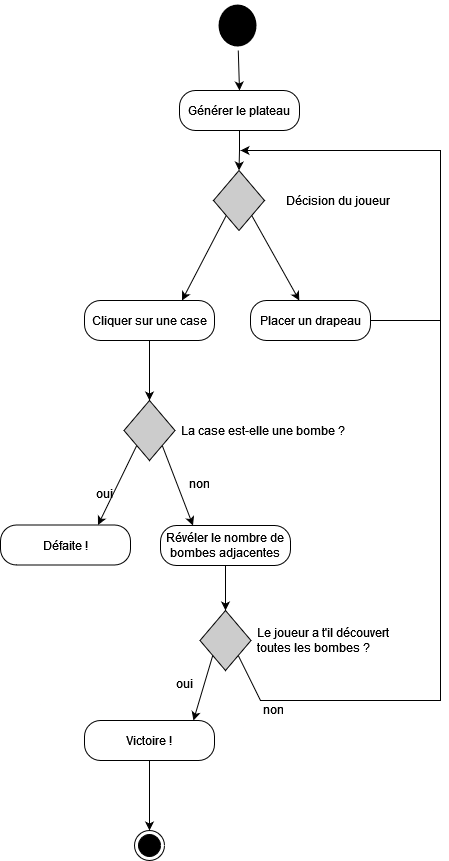

The diagram above was exported from draw.io. Its source (the exported page's mxGraphModel, read from the mxfile embedded in the PNG):
<mxGraphModel dx="1228" dy="782" grid="1" gridSize="10" guides="1" tooltips="1" connect="1" arrows="1" fold="1" page="1" pageScale="1" pageWidth="827" pageHeight="1169" math="0" shadow="0">
  <root>
    <mxCell id="0" />
    <mxCell id="1" parent="0" />
    <mxCell id="1ygtTYAB4mYqMA_fCm9D-7" style="rounded=0;orthogonalLoop=1;jettySize=auto;html=1;entryX=0.5;entryY=0;entryDx=0;entryDy=0;" edge="1" parent="1" source="1ygtTYAB4mYqMA_fCm9D-1" target="1ygtTYAB4mYqMA_fCm9D-2">
      <mxGeometry relative="1" as="geometry" />
    </mxCell>
    <mxCell id="1ygtTYAB4mYqMA_fCm9D-1" value="" style="ellipse;html=1;shape=endState;fillColor=#000000;strokeColor=none;" vertex="1" parent="1">
      <mxGeometry x="364" y="20" width="46" height="50" as="geometry" />
    </mxCell>
    <mxCell id="1ygtTYAB4mYqMA_fCm9D-8" style="edgeStyle=orthogonalEdgeStyle;rounded=0;orthogonalLoop=1;jettySize=auto;html=1;entryX=0.5;entryY=0;entryDx=0;entryDy=0;" edge="1" parent="1" source="1ygtTYAB4mYqMA_fCm9D-2" target="1ygtTYAB4mYqMA_fCm9D-4">
      <mxGeometry relative="1" as="geometry" />
    </mxCell>
    <mxCell id="1ygtTYAB4mYqMA_fCm9D-2" value="Générer le plateau" style="rounded=1;whiteSpace=wrap;html=1;arcSize=40;fontColor=#000000;fillColor=#FFFFFF;strokeColor=#000000;" vertex="1" parent="1">
      <mxGeometry x="329" y="110" width="120" height="40" as="geometry" />
    </mxCell>
    <mxCell id="1ygtTYAB4mYqMA_fCm9D-12" style="rounded=0;orthogonalLoop=1;jettySize=auto;html=1;exitX=0;exitY=1;exitDx=0;exitDy=0;entryX=0.75;entryY=0;entryDx=0;entryDy=0;" edge="1" parent="1" source="1ygtTYAB4mYqMA_fCm9D-4" target="1ygtTYAB4mYqMA_fCm9D-9">
      <mxGeometry relative="1" as="geometry" />
    </mxCell>
    <mxCell id="1ygtTYAB4mYqMA_fCm9D-4" value="" style="rhombus;whiteSpace=wrap;html=1;fillColor=#CCCCCC;" vertex="1" parent="1">
      <mxGeometry x="363" y="190" width="51" height="60" as="geometry" />
    </mxCell>
    <mxCell id="1ygtTYAB4mYqMA_fCm9D-6" value="Décision du joueur" style="text;strokeColor=none;fillColor=none;align=left;verticalAlign=top;spacingLeft=4;spacingRight=4;overflow=hidden;rotatable=0;points=[[0,0.5],[1,0.5]];portConstraint=eastwest;whiteSpace=wrap;html=1;" vertex="1" parent="1">
      <mxGeometry x="430" y="207" width="150" height="26" as="geometry" />
    </mxCell>
    <mxCell id="1ygtTYAB4mYqMA_fCm9D-21" style="edgeStyle=orthogonalEdgeStyle;rounded=0;orthogonalLoop=1;jettySize=auto;html=1;entryX=0.5;entryY=0;entryDx=0;entryDy=0;" edge="1" parent="1" source="1ygtTYAB4mYqMA_fCm9D-9" target="1ygtTYAB4mYqMA_fCm9D-19">
      <mxGeometry relative="1" as="geometry" />
    </mxCell>
    <mxCell id="1ygtTYAB4mYqMA_fCm9D-9" value="Cliquer sur une case" style="rounded=1;whiteSpace=wrap;html=1;arcSize=40;fontColor=#000000;fillColor=#FFFFFF;strokeColor=#000000;" vertex="1" parent="1">
      <mxGeometry x="234" y="320" width="130" height="40" as="geometry" />
    </mxCell>
    <mxCell id="1ygtTYAB4mYqMA_fCm9D-10" value="Placer un drapeau" style="rounded=1;whiteSpace=wrap;html=1;arcSize=40;fontColor=#000000;fillColor=#FFFFFF;strokeColor=#000000;" vertex="1" parent="1">
      <mxGeometry x="400" y="320" width="120" height="40" as="geometry" />
    </mxCell>
    <mxCell id="1ygtTYAB4mYqMA_fCm9D-13" style="rounded=0;orthogonalLoop=1;jettySize=auto;html=1;exitX=1;exitY=1;exitDx=0;exitDy=0;" edge="1" parent="1" source="1ygtTYAB4mYqMA_fCm9D-4" target="1ygtTYAB4mYqMA_fCm9D-10">
      <mxGeometry relative="1" as="geometry">
        <mxPoint x="430" y="310" as="targetPoint" />
      </mxGeometry>
    </mxCell>
    <mxCell id="1ygtTYAB4mYqMA_fCm9D-18" value="" style="endArrow=classic;html=1;rounded=0;exitX=1;exitY=0.5;exitDx=0;exitDy=0;" edge="1" parent="1" source="1ygtTYAB4mYqMA_fCm9D-10">
      <mxGeometry width="50" height="50" relative="1" as="geometry">
        <mxPoint x="290" y="270" as="sourcePoint" />
        <mxPoint x="390" y="170" as="targetPoint" />
        <Array as="points">
          <mxPoint x="590" y="340" />
          <mxPoint x="590" y="290" />
          <mxPoint x="590" y="230" />
          <mxPoint x="590" y="170" />
        </Array>
      </mxGeometry>
    </mxCell>
    <mxCell id="1ygtTYAB4mYqMA_fCm9D-25" style="rounded=0;orthogonalLoop=1;jettySize=auto;html=1;exitX=0;exitY=1;exitDx=0;exitDy=0;entryX=0.75;entryY=0;entryDx=0;entryDy=0;" edge="1" parent="1" source="1ygtTYAB4mYqMA_fCm9D-19" target="1ygtTYAB4mYqMA_fCm9D-22">
      <mxGeometry relative="1" as="geometry" />
    </mxCell>
    <mxCell id="1ygtTYAB4mYqMA_fCm9D-28" style="rounded=0;orthogonalLoop=1;jettySize=auto;html=1;exitX=1;exitY=1;exitDx=0;exitDy=0;entryX=0.25;entryY=0;entryDx=0;entryDy=0;" edge="1" parent="1" source="1ygtTYAB4mYqMA_fCm9D-19" target="1ygtTYAB4mYqMA_fCm9D-27">
      <mxGeometry relative="1" as="geometry" />
    </mxCell>
    <mxCell id="1ygtTYAB4mYqMA_fCm9D-19" value="" style="rhombus;whiteSpace=wrap;html=1;fillColor=#CCCCCC;" vertex="1" parent="1">
      <mxGeometry x="273.5" y="420" width="51" height="60" as="geometry" />
    </mxCell>
    <mxCell id="1ygtTYAB4mYqMA_fCm9D-20" value="La case est-elle une bombe ?" style="text;strokeColor=none;fillColor=none;align=left;verticalAlign=top;spacingLeft=4;spacingRight=4;overflow=hidden;rotatable=0;points=[[0,0.5],[1,0.5]];portConstraint=eastwest;whiteSpace=wrap;html=1;" vertex="1" parent="1">
      <mxGeometry x="324.5" y="437" width="190" height="26" as="geometry" />
    </mxCell>
    <mxCell id="1ygtTYAB4mYqMA_fCm9D-22" value="Défaite !" style="rounded=1;whiteSpace=wrap;html=1;arcSize=40;fontColor=#000000;fillColor=#FFFFFF;strokeColor=#000000;" vertex="1" parent="1">
      <mxGeometry x="150" y="544.5" width="130" height="40" as="geometry" />
    </mxCell>
    <mxCell id="1ygtTYAB4mYqMA_fCm9D-26" value="&lt;div&gt;oui&lt;/div&gt;" style="text;strokeColor=none;fillColor=none;align=left;verticalAlign=top;spacingLeft=4;spacingRight=4;overflow=hidden;rotatable=0;points=[[0,0.5],[1,0.5]];portConstraint=eastwest;whiteSpace=wrap;html=1;" vertex="1" parent="1">
      <mxGeometry x="319.5" y="690" width="30" height="26" as="geometry" />
    </mxCell>
    <mxCell id="1ygtTYAB4mYqMA_fCm9D-31" style="edgeStyle=orthogonalEdgeStyle;rounded=0;orthogonalLoop=1;jettySize=auto;html=1;entryX=0.5;entryY=0;entryDx=0;entryDy=0;" edge="1" parent="1" source="1ygtTYAB4mYqMA_fCm9D-27" target="1ygtTYAB4mYqMA_fCm9D-30">
      <mxGeometry relative="1" as="geometry" />
    </mxCell>
    <mxCell id="1ygtTYAB4mYqMA_fCm9D-27" value="Révéler le nombre de bombes adjacentes" style="rounded=1;whiteSpace=wrap;html=1;arcSize=40;fontColor=#000000;fillColor=#FFFFFF;strokeColor=#000000;" vertex="1" parent="1">
      <mxGeometry x="310" y="545" width="130" height="40" as="geometry" />
    </mxCell>
    <mxCell id="1ygtTYAB4mYqMA_fCm9D-29" value="&lt;div&gt;non&lt;/div&gt;" style="text;strokeColor=none;fillColor=none;align=left;verticalAlign=top;spacingLeft=4;spacingRight=4;overflow=hidden;rotatable=0;points=[[0,0.5],[1,0.5]];portConstraint=eastwest;whiteSpace=wrap;html=1;" vertex="1" parent="1">
      <mxGeometry x="333" y="490" width="30" height="26" as="geometry" />
    </mxCell>
    <mxCell id="1ygtTYAB4mYqMA_fCm9D-30" value="" style="rhombus;whiteSpace=wrap;html=1;fillColor=#CCCCCC;" vertex="1" parent="1">
      <mxGeometry x="349.5" y="630" width="51" height="60" as="geometry" />
    </mxCell>
    <mxCell id="1ygtTYAB4mYqMA_fCm9D-32" value="Le joueur a t'il découvert toutes les bombes ?" style="text;strokeColor=none;fillColor=none;align=left;verticalAlign=top;spacingLeft=4;spacingRight=4;overflow=hidden;rotatable=0;points=[[0,0.5],[1,0.5]];portConstraint=eastwest;whiteSpace=wrap;html=1;" vertex="1" parent="1">
      <mxGeometry x="400.5" y="638.5" width="159.5" height="43" as="geometry" />
    </mxCell>
    <mxCell id="1ygtTYAB4mYqMA_fCm9D-39" style="edgeStyle=orthogonalEdgeStyle;rounded=0;orthogonalLoop=1;jettySize=auto;html=1;entryX=0.5;entryY=0;entryDx=0;entryDy=0;" edge="1" parent="1" source="1ygtTYAB4mYqMA_fCm9D-33" target="1ygtTYAB4mYqMA_fCm9D-38">
      <mxGeometry relative="1" as="geometry" />
    </mxCell>
    <mxCell id="1ygtTYAB4mYqMA_fCm9D-33" value="Victoire !" style="rounded=1;whiteSpace=wrap;html=1;arcSize=40;fontColor=#000000;fillColor=#FFFFFF;strokeColor=#000000;" vertex="1" parent="1">
      <mxGeometry x="234" y="740" width="130" height="40" as="geometry" />
    </mxCell>
    <mxCell id="1ygtTYAB4mYqMA_fCm9D-34" style="rounded=0;orthogonalLoop=1;jettySize=auto;html=1;exitX=0;exitY=1;exitDx=0;exitDy=0;entryX=0.838;entryY=0;entryDx=0;entryDy=0;entryPerimeter=0;" edge="1" parent="1" source="1ygtTYAB4mYqMA_fCm9D-30" target="1ygtTYAB4mYqMA_fCm9D-33">
      <mxGeometry relative="1" as="geometry" />
    </mxCell>
    <mxCell id="1ygtTYAB4mYqMA_fCm9D-35" value="&lt;div&gt;oui&lt;/div&gt;" style="text;strokeColor=none;fillColor=none;align=left;verticalAlign=top;spacingLeft=4;spacingRight=4;overflow=hidden;rotatable=0;points=[[0,0.5],[1,0.5]];portConstraint=eastwest;whiteSpace=wrap;html=1;" vertex="1" parent="1">
      <mxGeometry x="240" y="500" width="30" height="26" as="geometry" />
    </mxCell>
    <mxCell id="1ygtTYAB4mYqMA_fCm9D-36" value="" style="endArrow=none;html=1;rounded=0;exitX=1;exitY=1;exitDx=0;exitDy=0;endFill=0;" edge="1" parent="1" source="1ygtTYAB4mYqMA_fCm9D-30">
      <mxGeometry width="50" height="50" relative="1" as="geometry">
        <mxPoint x="290" y="570" as="sourcePoint" />
        <mxPoint x="590" y="320" as="targetPoint" />
        <Array as="points">
          <mxPoint x="410" y="720" />
          <mxPoint x="590" y="720" />
        </Array>
      </mxGeometry>
    </mxCell>
    <mxCell id="1ygtTYAB4mYqMA_fCm9D-37" value="non" style="text;strokeColor=none;fillColor=none;align=left;verticalAlign=top;spacingLeft=4;spacingRight=4;overflow=hidden;rotatable=0;points=[[0,0.5],[1,0.5]];portConstraint=eastwest;whiteSpace=wrap;html=1;" vertex="1" parent="1">
      <mxGeometry x="407" y="716" width="30" height="26" as="geometry" />
    </mxCell>
    <mxCell id="1ygtTYAB4mYqMA_fCm9D-38" value="" style="ellipse;html=1;shape=endState;fillColor=#000000;strokeColor=#000000;" vertex="1" parent="1">
      <mxGeometry x="284" y="850" width="30" height="30" as="geometry" />
    </mxCell>
  </root>
</mxGraphModel>